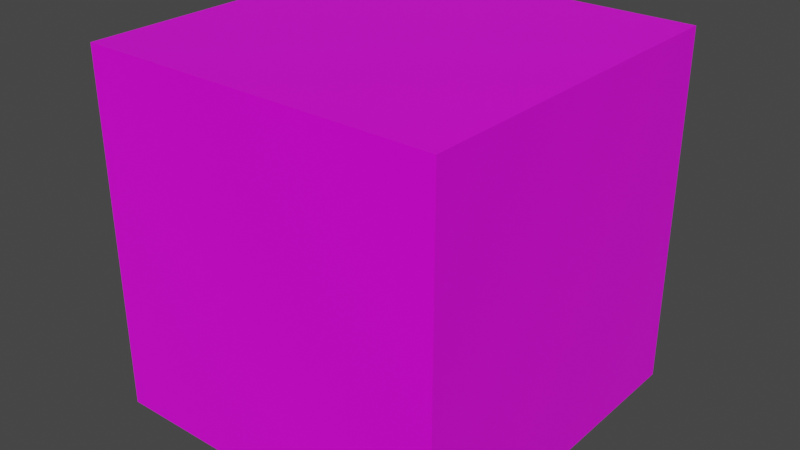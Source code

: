 # Source: bo.blend  (saved by Blender 2.91.10; exported with 4.5.12 LTS)
import bpy
from mathutils import Matrix  # noqa: F401  (used for matrix-valued properties, if any)

bpy.ops.wm.read_factory_settings(use_empty=True)
scene = bpy.context.scene
scene.name = 'Scene'

# ---- collections
col_collection = bpy.data.collections.new('Collection'); scene.collection.children.link(col_collection)

# ---- images (referenced by path relative to the original .blend; pixels are not part of the script)
import os
ASSET_DIR = os.environ.get("B2B_ASSET_DIR", "")  # directory of the original .blend (textures are referenced by path, not embedded)
HERE = os.path.dirname(os.path.abspath(__file__))  # packed textures are extracted next to this script under _unpacked/

def load_image(name, relpath, width, height, colorspace="sRGB"):
    """Load a texture the original file referenced (path relative to the .blend, or extracted next to this script)."""
    p = next((c for c in (os.path.join(HERE, relpath), os.path.join(ASSET_DIR, relpath)) if relpath and os.path.exists(c)), "")
    if p:
        img = bpy.data.images.load(p, check_existing=True)
        img.name = name
    else:  # same state as the original file: an image datablock whose file is absent (Cycles renders it pink)
        img = bpy.data.images.new(name, width, height)
        img.source = "FILE"
        img.filepath = "//" + (relpath or name)
    img.colorspace_settings.name = colorspace
    return img
img_wo_png = load_image('wo.png', 'Textures/bo.png', 1024, 1024, 'sRGB')

# ---- materials (node trees are filled in below, after node groups)
mat_material = bpy.data.materials.new('Material')
mat_material.alpha_threshold = 0.0
mat_material.use_transparent_shadow = False
mat_material.line_color = (0.0, 0.0, 0.0, 1.0)

# ---- material node trees
mat_material.use_nodes = True; mat_material.node_tree.nodes.clear()
_N = mat_material.node_tree.nodes; _L = mat_material.node_tree.links
n0 = _N.new('ShaderNodeOutputMaterial'); n0.name = 'Material Output'; n0.location = (300, 300)
n1 = _N.new('ShaderNodeBsdfPrincipled'); n1.name = 'Principled BSDF'; n1.location = (10, 300)
n1.distribution = 'GGX'
n1.subsurface_method = 'BURLEY'
n1.inputs[2].default_value = 0.4
n1.inputs[3].default_value = 1.45
n1.inputs[27].default_value = (0.0, 0.0, 0.0, 1.0)
n1.inputs[28].default_value = 1.0
n2 = _N.new('ShaderNodeTexImage'); n2.name = 'Image Texture'; n2.location = (-280, 260)
n2.image = img_wo_png
_L.new(n1.outputs[0], n0.inputs[0])
_L.new(n2.outputs[0], n1.inputs[0])
n0.is_active_output = True

# ---- world
world_world = bpy.data.worlds.new('World'); scene.world = world_world
world_world.use_nodes = True; world_world.node_tree.nodes.clear()
_N = world_world.node_tree.nodes; _L = world_world.node_tree.links
n0 = _N.new('ShaderNodeOutputWorld'); n0.name = 'World Output'; n0.location = (300, 300)
n1 = _N.new('ShaderNodeBackground'); n1.name = 'Background'; n1.location = (10, 300)
n1.inputs[0].default_value = (0.05088, 0.05088, 0.05088, 1.0)
_L.new(n1.outputs[0], n0.inputs[0])
n0.is_active_output = True
world_world.color = (0.05088, 0.05088, 0.05088)
world_world.use_sun_shadow = False
world_world.sun_shadow_jitter_overblur = 0.0

# ---- meshes
me_cube = bpy.data.meshes.new('Cube')
me_cube.from_pydata([(1.0, 1.0, 1.0), (1.0, 1.0, -1.0), (1.0, -1.0, 1.0), (1.0, -1.0, -1.0), (-1.0, 1.0, 1.0), (-1.0, 1.0, -1.0), (-1.0, -1.0, 1.0), (-1.0, -1.0, -1.0)], [], [(0, 4, 6, 2), (3, 2, 6, 7), (7, 6, 4, 5), (5, 1, 3, 7), (1, 0, 2, 3), (5, 4, 0, 1)])
_uv = me_cube.uv_layers.new(name='UVMap')
_uv.uv.foreach_set('vector', [0.625, 0.5, 0.875, 0.5, 0.875, 0.75, 0.625, 0.75, 0.375, 0.75, 0.625, 0.75, 0.625, 1.0, 0.375, 1.0, 0.375, 0.0, 0.625, 0.0, 0.625, 0.25, 0.375, 0.25, 0.125, 0.5, 0.375, 0.5, 0.375, 0.75, 0.125, 0.75, 0.375, 0.5, 0.625, 0.5, 0.625, 0.75, 0.375, 0.75, 0.375, 0.25, 0.625, 0.25, 0.625, 0.5, 0.375, 0.5])
me_cube.materials.append(mat_material)
me_cube.use_remesh_preserve_volume = False
me_cube.use_remesh_preserve_attributes = False
me_cube.use_mirror_vertex_groups = False
me_cube.update()

# ---- objects
ob_cube = bpy.data.objects.new('Cube', me_cube)

# ---- transforms, parenting, visibility, modifiers, constraints
ob_cube.location = (0.0, 0.0, 0.0)
ob_cube.lock_rotations_4d = False
ob_cube.empty_display_type = 'ARROWS'
ob_cube.lineart.crease_threshold = 0.0

# ---- collection membership
col_collection.objects.link(ob_cube)

# ---- scene / render settings (as saved in the file)
scene.frame_start = 1; scene.frame_end = 250; scene.frame_set(0)
scene.render.engine = 'BLENDER_EEVEE_NEXT'
scene.cycles.use_denoising = False
scene.cycles.samples = 128
scene.cycles.sampling_pattern = 'TABULATED_SOBOL'
scene.cycles.use_adaptive_sampling = False
scene.cycles.use_light_tree = False
scene.view_settings.view_transform = 'Filmic'
bpy.context.view_layer.update()

# ---- added for rendering (the .blend has no active camera and no usable light): camera, sun
cam_auto = bpy.data.cameras.new('AutoCamera')
cam_auto.lens = 50.0
cam_auto.sensor_width = 36.0
cam_auto.clip_end = 1000.0
ob_auto_camera = bpy.data.objects.new('AutoCamera', cam_auto)
scene.collection.objects.link(ob_auto_camera)
ob_auto_camera.location = (3.20507, -3.84609, 2.56406)
ob_auto_camera.rotation_euler = (1.09748, -7.21219e-08, 0.694738)
scene.camera = ob_auto_camera
light_auto_sun = bpy.data.lights.new('AutoSun', 'SUN')
light_auto_sun.energy = 3.0
light_auto_sun.angle = 0.0523599
ob_auto_sun = bpy.data.objects.new('AutoSun', light_auto_sun)
scene.collection.objects.link(ob_auto_sun)
ob_auto_sun.rotation_euler = (0.872665, 0.174533, 0.523599)
bpy.context.view_layer.update()
